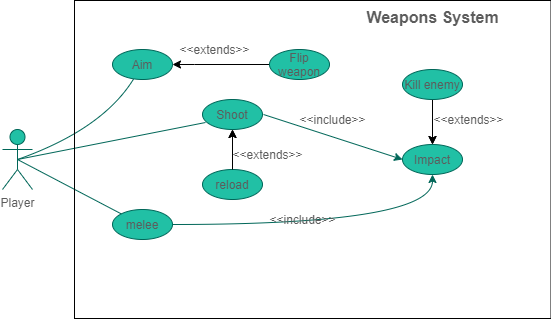

The diagram above was exported from draw.io. Its source (the exported page's mxGraphModel, read from the mxfile embedded in the PNG):
<mxGraphModel dx="719" dy="723" grid="1" gridSize="12" guides="1" tooltips="1" connect="1" arrows="1" fold="1" page="1" pageScale="1" pageWidth="850" pageHeight="1100" background="#ffffff" math="0" shadow="0">
  <root>
    <mxCell id="0" />
    <mxCell id="1" parent="0" />
    <mxCell id="f2mueIdMto8eHNayonnM-1" value="Player" style="shape=umlActor;verticalLabelPosition=bottom;verticalAlign=top;html=1;outlineConnect=0;fontStyle=0;fillColor=#21C0A5;strokeColor=#006658;fontColor=#5C5C5C;rounded=1;" parent="1" vertex="1">
      <mxGeometry x="120" y="280" width="30" height="60" as="geometry" />
    </mxCell>
    <mxCell id="f2mueIdMto8eHNayonnM-3" value="" style="endArrow=none;html=1;exitX=0.5;exitY=0.5;exitDx=0;exitDy=0;exitPerimeter=0;strokeColor=#006658;fontColor=#5C5C5C;curved=1;" parent="1" source="f2mueIdMto8eHNayonnM-1" target="f2mueIdMto8eHNayonnM-5" edge="1">
      <mxGeometry width="50" height="50" relative="1" as="geometry">
        <mxPoint x="400" y="580" as="sourcePoint" />
        <mxPoint x="290" y="230" as="targetPoint" />
        <Array as="points">
          <mxPoint x="220" y="280" />
        </Array>
      </mxGeometry>
    </mxCell>
    <mxCell id="f2mueIdMto8eHNayonnM-5" value="Aim" style="ellipse;whiteSpace=wrap;html=1;fillColor=#21C0A5;strokeColor=#006658;fontColor=#5C5C5C;rounded=1;" parent="1" vertex="1">
      <mxGeometry x="230" y="200" width="60" height="30" as="geometry" />
    </mxCell>
    <mxCell id="f2mueIdMto8eHNayonnM-6" value="Shoot" style="ellipse;whiteSpace=wrap;html=1;fillColor=#21C0A5;strokeColor=#006658;fontColor=#5C5C5C;rounded=1;" parent="1" vertex="1">
      <mxGeometry x="320" y="250" width="60" height="30" as="geometry" />
    </mxCell>
    <mxCell id="OmKy-c37K8i7o2cKR8Ve-4" value="" style="edgeStyle=orthogonalEdgeStyle;rounded=0;orthogonalLoop=1;jettySize=auto;html=1;" edge="1" parent="1" source="f2mueIdMto8eHNayonnM-7" target="f2mueIdMto8eHNayonnM-6">
      <mxGeometry relative="1" as="geometry" />
    </mxCell>
    <mxCell id="f2mueIdMto8eHNayonnM-7" value="reload" style="ellipse;whiteSpace=wrap;html=1;fillColor=#21C0A5;strokeColor=#006658;fontColor=#5C5C5C;rounded=1;" parent="1" vertex="1">
      <mxGeometry x="320" y="320" width="60" height="30" as="geometry" />
    </mxCell>
    <mxCell id="f2mueIdMto8eHNayonnM-9" value="melee" style="ellipse;whiteSpace=wrap;html=1;fillColor=#21C0A5;strokeColor=#006658;fontColor=#5C5C5C;rounded=1;" parent="1" vertex="1">
      <mxGeometry x="230" y="360" width="60" height="30" as="geometry" />
    </mxCell>
    <mxCell id="f2mueIdMto8eHNayonnM-10" value="" style="endArrow=none;html=1;entryX=0.05;entryY=0.767;entryDx=0;entryDy=0;exitX=0.5;exitY=0.5;exitDx=0;exitDy=0;exitPerimeter=0;entryPerimeter=0;strokeColor=#006658;fontColor=#5C5C5C;curved=1;" parent="1" source="f2mueIdMto8eHNayonnM-1" target="f2mueIdMto8eHNayonnM-6" edge="1">
      <mxGeometry width="50" height="50" relative="1" as="geometry">
        <mxPoint x="190" y="330" as="sourcePoint" />
        <mxPoint x="240" y="280" as="targetPoint" />
      </mxGeometry>
    </mxCell>
    <mxCell id="f2mueIdMto8eHNayonnM-12" value="" style="endArrow=none;html=1;entryX=0;entryY=0;entryDx=0;entryDy=0;exitX=0.5;exitY=0.5;exitDx=0;exitDy=0;exitPerimeter=0;strokeColor=#006658;fontColor=#5C5C5C;curved=1;" parent="1" source="f2mueIdMto8eHNayonnM-1" target="f2mueIdMto8eHNayonnM-9" edge="1">
      <mxGeometry width="50" height="50" relative="1" as="geometry">
        <mxPoint x="175" y="320" as="sourcePoint" />
        <mxPoint x="331.03909820915055" y="341.0863646228581" as="targetPoint" />
      </mxGeometry>
    </mxCell>
    <mxCell id="f2mueIdMto8eHNayonnM-19" value="" style="edgeStyle=orthogonalEdgeStyle;orthogonalLoop=1;jettySize=auto;html=1;entryX=0.5;entryY=1;entryDx=0;entryDy=0;exitX=1;exitY=0.5;exitDx=0;exitDy=0;strokeColor=#006658;fontColor=#5C5C5C;curved=1;" parent="1" source="f2mueIdMto8eHNayonnM-9" target="f2mueIdMto8eHNayonnM-15" edge="1">
      <mxGeometry relative="1" as="geometry">
        <mxPoint x="340" y="400" as="sourcePoint" />
        <Array as="points">
          <mxPoint x="550" y="375" />
        </Array>
      </mxGeometry>
    </mxCell>
    <mxCell id="f2mueIdMto8eHNayonnM-15" value="Impact" style="ellipse;whiteSpace=wrap;html=1;fillColor=#21C0A5;strokeColor=#006658;fontColor=#5C5C5C;rounded=1;" parent="1" vertex="1">
      <mxGeometry x="520" y="295" width="60" height="30" as="geometry" />
    </mxCell>
    <mxCell id="f2mueIdMto8eHNayonnM-17" value="" style="endArrow=classic;html=1;entryX=0;entryY=0.5;entryDx=0;entryDy=0;strokeColor=#006658;fontColor=#5C5C5C;curved=1;" parent="1" target="f2mueIdMto8eHNayonnM-15" edge="1">
      <mxGeometry width="50" height="50" relative="1" as="geometry">
        <mxPoint x="381" y="265" as="sourcePoint" />
        <mxPoint x="450" y="530" as="targetPoint" />
      </mxGeometry>
    </mxCell>
    <mxCell id="f2mueIdMto8eHNayonnM-21" value="&amp;lt;&amp;lt;include&amp;gt;&amp;gt;" style="text;html=1;align=center;verticalAlign=middle;resizable=0;points=[];autosize=1;fontColor=#5C5C5C;rounded=1;" parent="1" vertex="1">
      <mxGeometry x="410" y="260" width="80" height="20" as="geometry" />
    </mxCell>
    <mxCell id="f2mueIdMto8eHNayonnM-26" value="&amp;lt;&amp;lt;include&amp;gt;&amp;gt;" style="text;html=1;align=center;verticalAlign=middle;resizable=0;points=[];autosize=1;fontColor=#5C5C5C;rounded=1;" parent="1" vertex="1">
      <mxGeometry x="380" y="360" width="80" height="20" as="geometry" />
    </mxCell>
    <mxCell id="pjyo4NRB2o6i7fEPf6My-1" value="Weapons System" style="text;html=1;align=center;verticalAlign=middle;resizable=0;points=[];autosize=1;fontSize=16;fontStyle=1;horizontal=1;labelBackgroundColor=none;labelBorderColor=none;fontColor=#5C5C5C;rounded=1;" parent="1" vertex="1">
      <mxGeometry x="472" y="156" width="156" height="24" as="geometry" />
    </mxCell>
    <mxCell id="T-kKKi1GvBY4Gukaone9-1" value="" style="rounded=0;whiteSpace=wrap;html=1;fillColor=none;" parent="1" vertex="1">
      <mxGeometry x="192" y="151" width="476.5" height="318" as="geometry" />
    </mxCell>
    <mxCell id="DIxaQhbHYibAETGOIcDS-1" value="" style="endArrow=classic;html=1;exitX=0.5;exitY=0;exitDx=0;exitDy=0;" parent="1" source="f2mueIdMto8eHNayonnM-7" target="f2mueIdMto8eHNayonnM-6" edge="1">
      <mxGeometry width="50" height="50" relative="1" as="geometry">
        <mxPoint x="384" y="566" as="sourcePoint" />
        <mxPoint x="434" y="516" as="targetPoint" />
      </mxGeometry>
    </mxCell>
    <mxCell id="DIxaQhbHYibAETGOIcDS-2" value="&amp;lt;&amp;lt;extends&amp;gt;&amp;gt;" style="text;html=1;align=center;verticalAlign=middle;resizable=0;points=[];autosize=1;fontColor=#5C5C5C;rounded=1;" parent="1" vertex="1">
      <mxGeometry x="343" y="293" width="84" height="24" as="geometry" />
    </mxCell>
    <mxCell id="OmKy-c37K8i7o2cKR8Ve-5" value="" style="edgeStyle=orthogonalEdgeStyle;rounded=0;orthogonalLoop=1;jettySize=auto;html=1;entryX=1;entryY=0.5;entryDx=0;entryDy=0;exitX=0;exitY=0.5;exitDx=0;exitDy=0;" edge="1" parent="1" source="OmKy-c37K8i7o2cKR8Ve-6" target="f2mueIdMto8eHNayonnM-5">
      <mxGeometry relative="1" as="geometry">
        <mxPoint x="336" y="156" as="sourcePoint" />
        <mxPoint x="362" y="292" as="targetPoint" />
        <Array as="points">
          <mxPoint x="312" y="215" />
          <mxPoint x="312" y="215" />
        </Array>
      </mxGeometry>
    </mxCell>
    <mxCell id="OmKy-c37K8i7o2cKR8Ve-6" value="Flip weapon" style="ellipse;whiteSpace=wrap;html=1;fillColor=#21C0A5;strokeColor=#006658;fontColor=#5C5C5C;rounded=1;" vertex="1" parent="1">
      <mxGeometry x="387" y="200" width="60" height="30" as="geometry" />
    </mxCell>
    <mxCell id="OmKy-c37K8i7o2cKR8Ve-8" value="&amp;lt;&amp;lt;extends&amp;gt;&amp;gt;" style="text;html=1;align=center;verticalAlign=middle;resizable=0;points=[];autosize=1;fontColor=#5C5C5C;rounded=1;" vertex="1" parent="1">
      <mxGeometry x="290" y="188" width="84" height="24" as="geometry" />
    </mxCell>
    <mxCell id="OmKy-c37K8i7o2cKR8Ve-13" value="" style="edgeStyle=orthogonalEdgeStyle;rounded=0;orthogonalLoop=1;jettySize=auto;html=1;entryX=0.5;entryY=0;entryDx=0;entryDy=0;" edge="1" parent="1" target="f2mueIdMto8eHNayonnM-15">
      <mxGeometry relative="1" as="geometry">
        <mxPoint x="550" y="228" as="sourcePoint" />
        <mxPoint x="552" y="280" as="targetPoint" />
        <Array as="points">
          <mxPoint x="550" y="280" />
        </Array>
      </mxGeometry>
    </mxCell>
    <mxCell id="OmKy-c37K8i7o2cKR8Ve-16" value="" style="edgeStyle=orthogonalEdgeStyle;rounded=0;orthogonalLoop=1;jettySize=auto;html=1;exitX=0.5;exitY=1;exitDx=0;exitDy=0;" edge="1" parent="1" source="OmKy-c37K8i7o2cKR8Ve-14" target="f2mueIdMto8eHNayonnM-15">
      <mxGeometry relative="1" as="geometry" />
    </mxCell>
    <mxCell id="OmKy-c37K8i7o2cKR8Ve-14" value="Kill enemy" style="ellipse;whiteSpace=wrap;html=1;fillColor=#21C0A5;strokeColor=#006658;fontColor=#5C5C5C;rounded=1;" vertex="1" parent="1">
      <mxGeometry x="520" y="220" width="60" height="30" as="geometry" />
    </mxCell>
    <mxCell id="OmKy-c37K8i7o2cKR8Ve-17" value="&amp;lt;&amp;lt;extends&amp;gt;&amp;gt;" style="text;html=1;align=center;verticalAlign=middle;resizable=0;points=[];autosize=1;fontColor=#5C5C5C;rounded=1;" vertex="1" parent="1">
      <mxGeometry x="544" y="258" width="84" height="24" as="geometry" />
    </mxCell>
  </root>
</mxGraphModel>